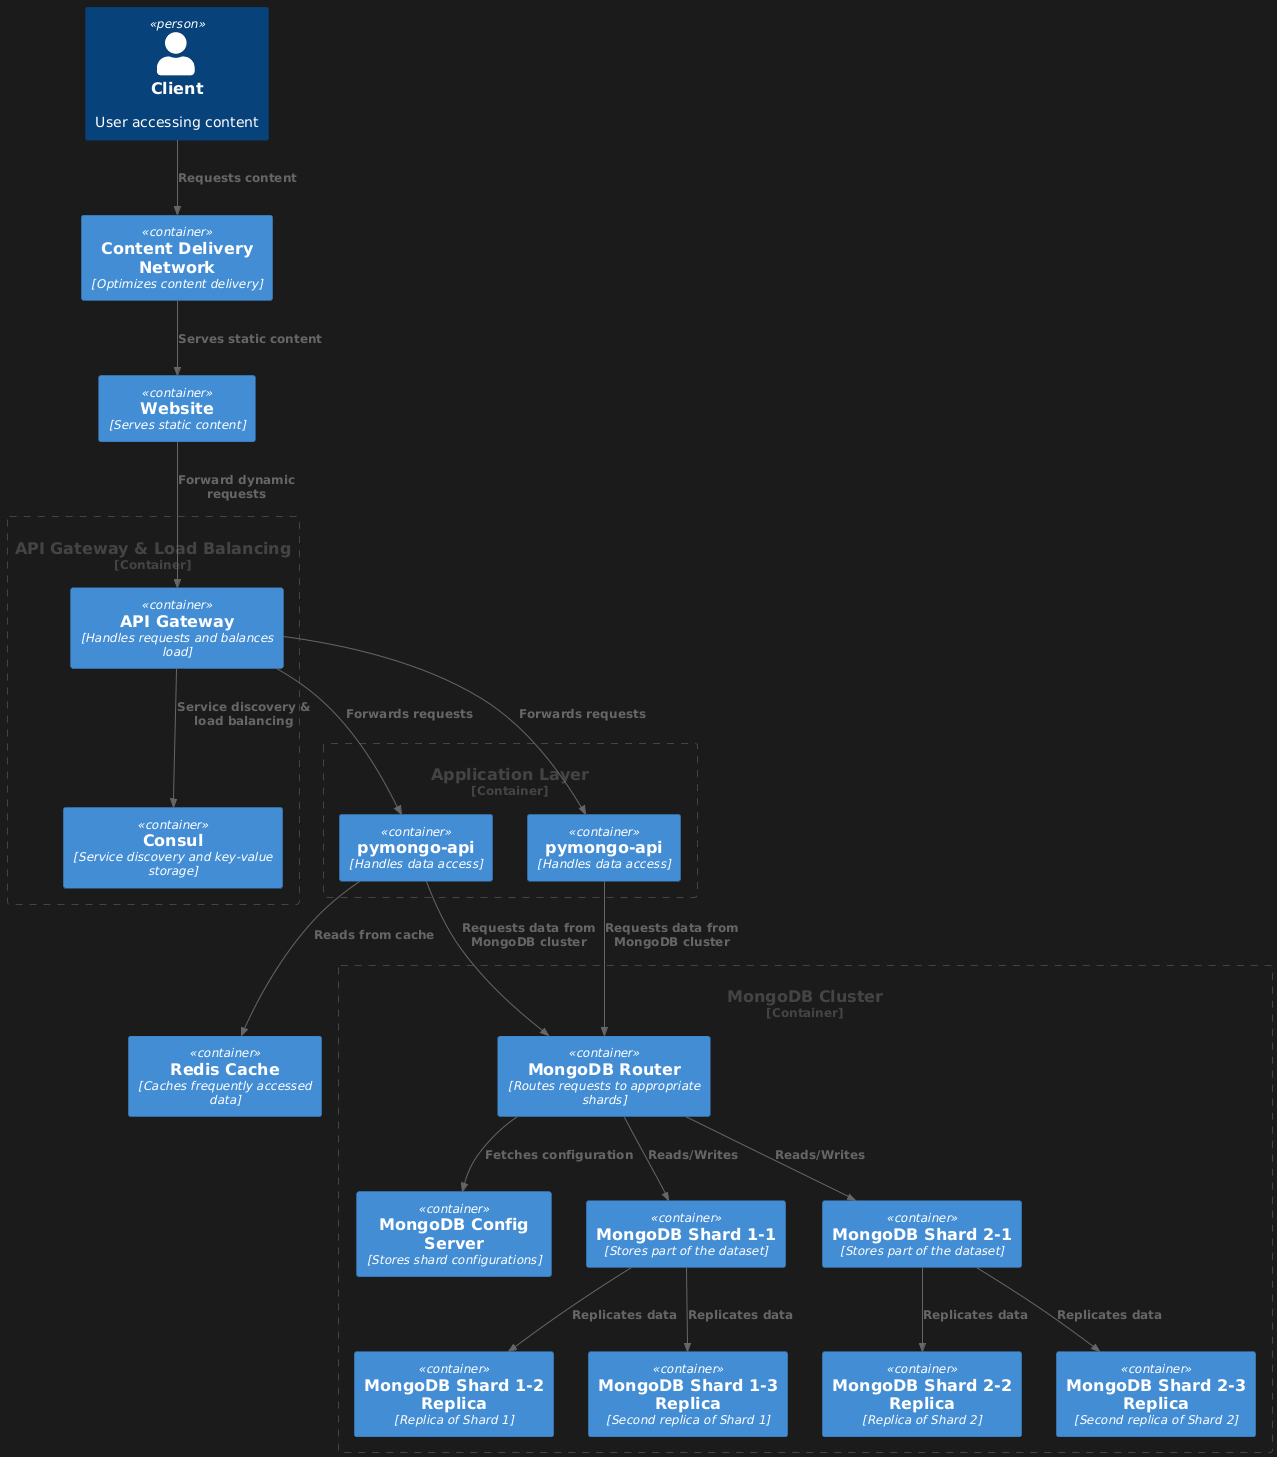

The diagram above was rendered by PlantUML. Its source (embedded in the PNG):
@startuml
!include https://raw.githubusercontent.com/RicardoNiepel/C4-PlantUML/master/C4_Component.puml

Person(client, "Client", "User accessing content")
Container(CDN, "Content Delivery Network", "Optimizes content delivery")
Container(website, "Website", "Serves static content")

Container_Boundary(api_gateway_boundary, "API Gateway & Load Balancing") {
  Container(api_gateway, "API Gateway", "Handles requests and balances load")
  Container(consul_kv, "Consul", "Service discovery and key-value storage")
}

Container_Boundary(app_boundary, "Application Layer") {
  Container(pymongo_api_1, "pymongo-api", "Handles data access")
  Container(pymongo_api_2, "pymongo-api", "Handles data access")
}

Container(redis_cache, "Redis Cache", "Caches frequently accessed data")

Container_Boundary(mongodb_cluster, "MongoDB Cluster") {
  Container(config_server, "MongoDB Config Server", "Stores shard configurations")
  Container(router, "MongoDB Router", "Routes requests to appropriate shards")
  Container(mongo_shard_1, "MongoDB Shard 1-1", "Stores part of the dataset")
  Container(mongo_shard_2, "MongoDB Shard 2-1", "Stores part of the dataset")
  Container(mongo_shard_1_2, "MongoDB Shard 1-2 Replica", "Replica of Shard 1")
  Container(mongo_shard_1_3, "MongoDB Shard 1-3 Replica", "Second replica of Shard 1")
  Container(mongo_shard_2_2, "MongoDB Shard 2-2 Replica", "Replica of Shard 2")
  Container(mongo_shard_2_3, "MongoDB Shard 2-3 Replica", "Second replica of Shard 2")
}

Rel(client, CDN, "Requests content")
Rel(CDN, website, "Serves static content")
Rel(website, api_gateway, "Forward dynamic requests")
Rel(api_gateway, consul_kv, "Service discovery & load balancing")
Rel(api_gateway, pymongo_api_1, "Forwards requests")
Rel(api_gateway, pymongo_api_2, "Forwards requests")
Rel(pymongo_api_1, redis_cache, "Reads from cache")
Rel(pymongo_api_1, router, "Requests data from MongoDB cluster")
Rel(pymongo_api_2, router, "Requests data from MongoDB cluster")
Rel(router, mongo_shard_1, "Reads/Writes")
Rel(router, mongo_shard_2, "Reads/Writes")
Rel(mongo_shard_1, mongo_shard_1_2, "Replicates data")
Rel(mongo_shard_1, mongo_shard_1_3, "Replicates data")
Rel(mongo_shard_2, mongo_shard_2_2, "Replicates data")
Rel(mongo_shard_2, mongo_shard_2_3, "Replicates data")
Rel(router, config_server, "Fetches configuration")
@enduml